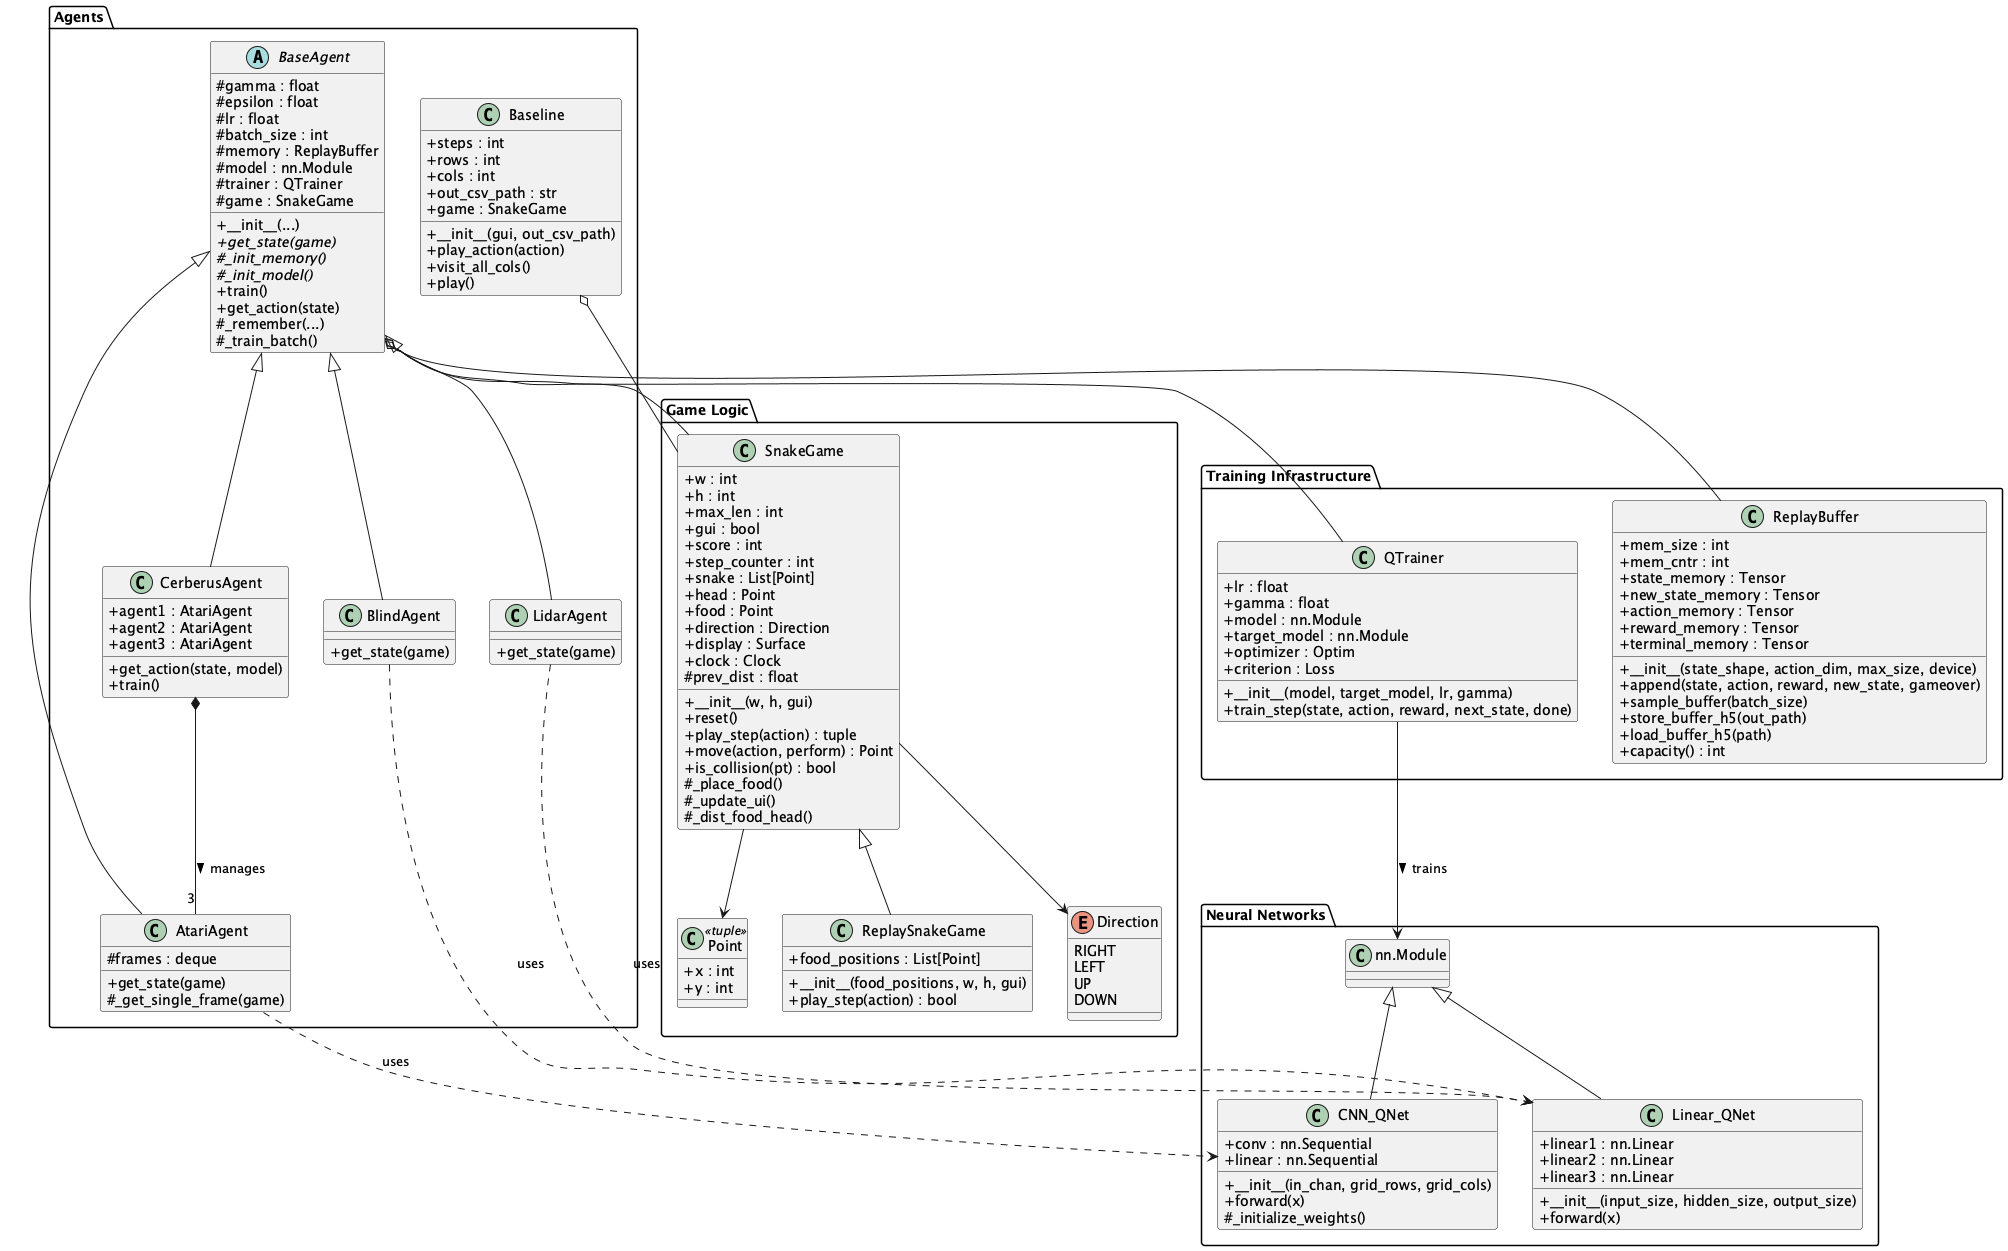

The diagram above was rendered by PlantUML. Its source (embedded in the PNG):
@startuml

skinparam classAttributeIconSize 0

' --- Packages to organize the diagram ---

package "Game Logic" {
    enum Direction {
        RIGHT
        LEFT
        UP
        DOWN
    }

    class Point <<tuple>> {
        + x : int
        + y : int
    }

    class SnakeGame {
        + w : int
        + h : int
        + max_len : int
        + gui : bool
        + score : int
        + step_counter : int
        + snake : List[Point]
        + head : Point
        + food : Point
        + direction : Direction
        + display : Surface
        + clock : Clock
        # prev_dist : float

        + __init__(w, h, gui)
        + reset()
        + play_step(action) : tuple
        + move(action, perform) : Point
        + is_collision(pt) : bool
        # _place_food()
        # _update_ui()
        # _dist_food_head()
    }

    class ReplaySnakeGame {
        + food_positions : List[Point]
        + __init__(food_positions, w, h, gui)
        + play_step(action) : bool
    }
}

package "Neural Networks" {
    class "nn.Module" as nnModule {
    }

    class Linear_QNet {
        + linear1 : nn.Linear
        + linear2 : nn.Linear
        + linear3 : nn.Linear
        + __init__(input_size, hidden_size, output_size)
        + forward(x)
    }

    class CNN_QNet {
        + conv : nn.Sequential
        + linear : nn.Sequential
        + __init__(in_chan, grid_rows, grid_cols)
        + forward(x)
        # _initialize_weights()
    }
}

package "Training Infrastructure" {
    class ReplayBuffer {
        + mem_size : int
        + mem_cntr : int
        + state_memory : Tensor
        + new_state_memory : Tensor
        + action_memory : Tensor
        + reward_memory : Tensor
        + terminal_memory : Tensor
        + __init__(state_shape, action_dim, max_size, device)
        + append(state, action, reward, new_state, gameover)
        + sample_buffer(batch_size)
        + store_buffer_h5(out_path)
        + load_buffer_h5(path)
        + capacity() : int
    }

    class QTrainer {
        + lr : float
        + gamma : float
        + model : nn.Module
        + target_model : nn.Module
        + optimizer : Optim
        + criterion : Loss
        + __init__(model, target_model, lr, gamma)
        + train_step(state, action, reward, next_state, done)
    }
}

package "Agents" {
    abstract class BaseAgent {
        # gamma : float
        # epsilon : float
        # lr : float
        # batch_size : int
        # memory : ReplayBuffer
        # model : nn.Module
        # trainer : QTrainer
        # game : SnakeGame
        + __init__(...)
        {abstract} + get_state(game)
        {abstract} # _init_memory()
        {abstract} # _init_model()
        + train()
        + get_action(state)
        # _remember(...)
        # _train_batch()
    }

    class BlindAgent {
        + get_state(game)
    }

    class LidarAgent {
        + get_state(game)
    }

    class AtariAgent {
        # frames : deque
        + get_state(game)
        # _get_single_frame(game)
    }

    class CerberusAgent {
        + agent1 : AtariAgent
        + agent2 : AtariAgent
        + agent3 : AtariAgent
        + get_action(state, model)
        + train()
    }

    class Baseline {
        + steps : int
        + rows : int
        + cols : int
        + out_csv_path : str
        + game : SnakeGame
        + __init__(gui, out_csv_path)
        + play_action(action)
        + visit_all_cols()
        + play()
    }
}

' --- Relationships ---

' Inheritance
SnakeGame <|-- ReplaySnakeGame
nnModule <|-- Linear_QNet
nnModule <|-- CNN_QNet
BaseAgent <|-- BlindAgent
BaseAgent <|-- LidarAgent
BaseAgent <|-- AtariAgent
BaseAgent <|-- CerberusAgent

' Associations & Composition
SnakeGame --> Direction
SnakeGame --> Point

BaseAgent o-- SnakeGame
BaseAgent o-- ReplayBuffer
BaseAgent o-- QTrainer
Baseline o-- SnakeGame

QTrainer --> nnModule : trains >
CerberusAgent *-- "3" AtariAgent : manages >

' Dependency specific links
BlindAgent ..> Linear_QNet : uses
LidarAgent ..> Linear_QNet : uses
AtariAgent ..> CNN_QNet : uses

@enduml